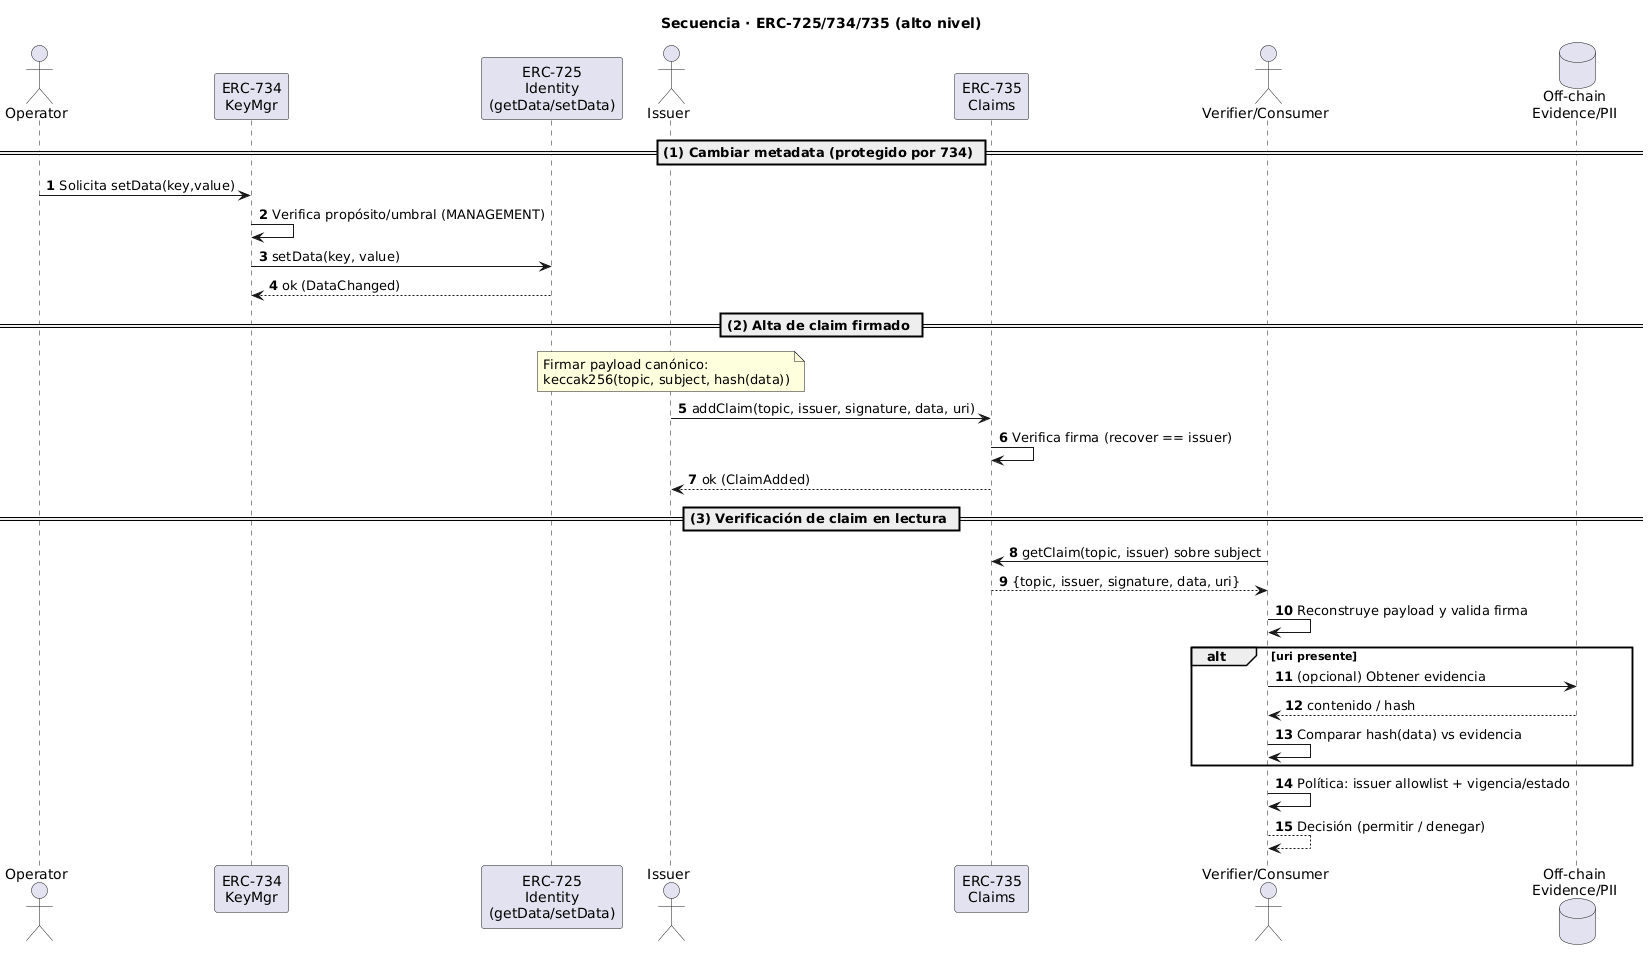

The diagram above was rendered by PlantUML. Its source (embedded in the PNG):
@startuml
title Secuencia · ERC-725/734/735 (alto nivel)
skinparam shadowing false
skinparam ArrowThickness 1
skinparam ParticipantPadding 15
skinparam BoxPadding 10
skinparam ResponseMessageBelowArrow true
autonumber

actor Operator as OP
participant "ERC-734\nKeyMgr" as KM
participant "ERC-725\nIdentity\n(getData/setData)" as ID
actor Issuer as ISS
participant "ERC-735\nClaims" as CL
actor "Verifier/Consumer" as VER
database "Off-chain\nEvidence/PII" as OFF

== (1) Cambiar metadata (protegido por 734) ==
OP -> KM : Solicita setData(key,value)
KM -> KM : Verifica propósito/umbral (MANAGEMENT)
KM -> ID : setData(key, value)
ID --> KM : ok (DataChanged)

== (2) Alta de claim firmado ==
note over ISS
Firmar payload canónico:
keccak256(topic, subject, hash(data))
end note
ISS -> CL : addClaim(topic, issuer, signature, data, uri)
CL -> CL : Verifica firma (recover == issuer)
CL --> ISS : ok (ClaimAdded)

== (3) Verificación de claim en lectura ==
VER -> CL : getClaim(topic, issuer) sobre subject
CL --> VER : {topic, issuer, signature, data, uri}
VER -> VER : Reconstruye payload y valida firma
alt uri presente
  VER -> OFF : (opcional) Obtener evidencia
  OFF --> VER : contenido / hash
  VER -> VER : Comparar hash(data) vs evidencia
end
VER -> VER : Política: issuer allowlist + vigencia/estado
VER --> VER : Decisión (permitir / denegar)
@enduml